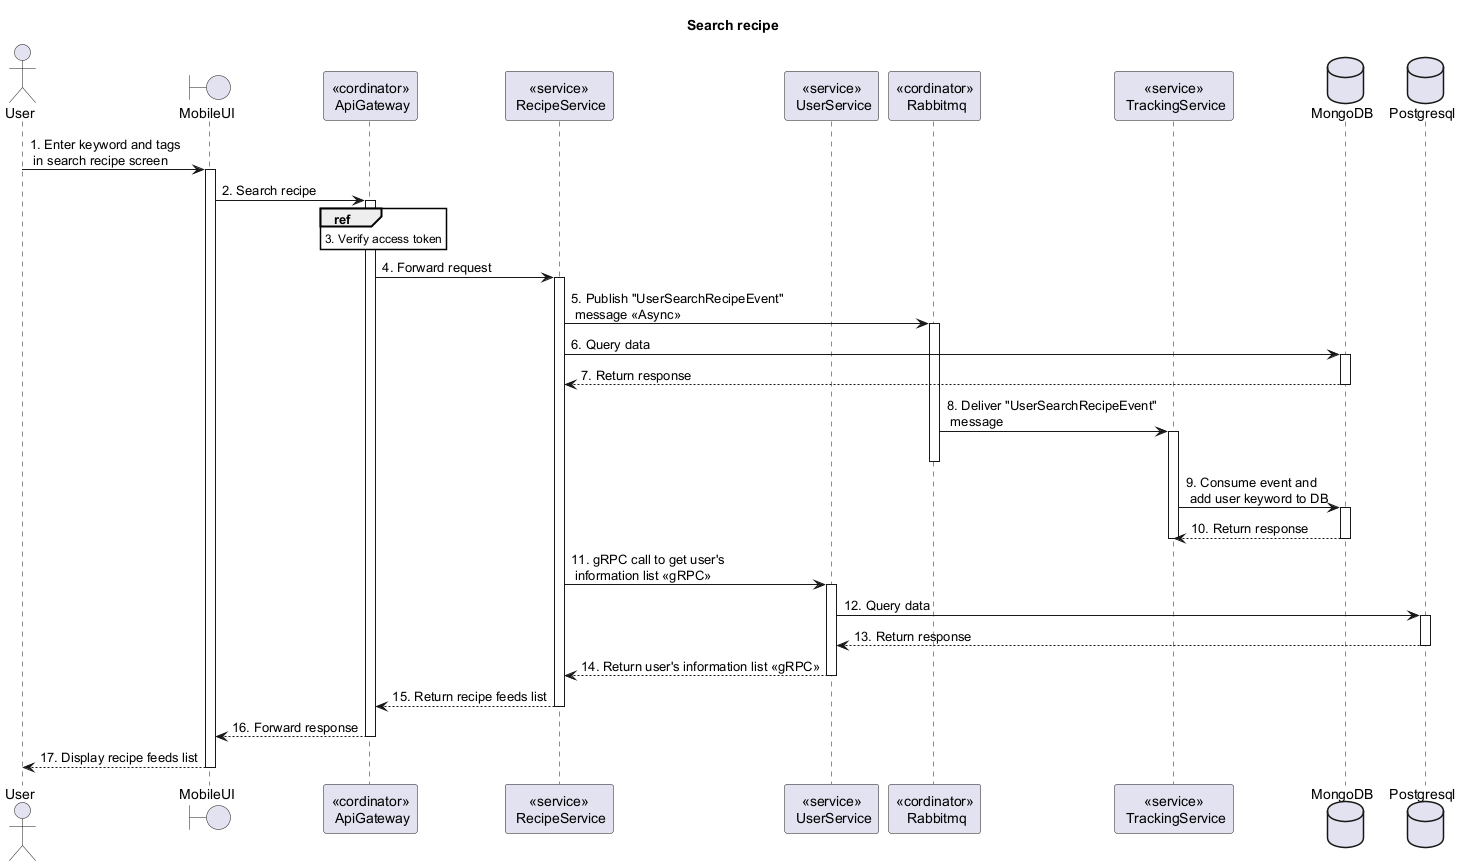

The diagram above was rendered by PlantUML. Its source (embedded in the PNG):
@startuml Sequence
title "Search recipe"
<style>
  sequenceDiagram {
    reference {
      BackGroundColor white
    }
}
</style>

actor User
boundary MobileUI
participant "<<cordinator>>\n ApiGateway" as ApiGateway
participant "<<service>>\n RecipeService" as RecipeService
participant "<<service>>\n UserService" as UserService
participant "<<cordinator>>\n Rabbitmq" as Rabbitmq
participant "<<service>>\n TrackingService" as TrackingService
database MongoDB
database Postgresql

User -> MobileUI++: 1. Enter keyword and tags \n in search recipe screen

MobileUI -> ApiGateway++: 2. Search recipe

ref over ApiGateway: 3. Verify access token

ApiGateway -> RecipeService++: 4. Forward request

RecipeService -> Rabbitmq++: 5. Publish "UserSearchRecipeEvent" \n message <<Async>>

RecipeService -> MongoDB++: 6. Query data
RecipeService <-- MongoDB--: 7. Return response

Rabbitmq -> TrackingService++: 8. Deliver "UserSearchRecipeEvent"\n message
deactivate Rabbitmq
TrackingService -> MongoDB++: 9. Consume event and \n add user keyword to DB
TrackingService <-- MongoDB--: 10. Return response
deactivate TrackingService

RecipeService -> UserService++: 11. gRPC call to get user's \n information list <<gRPC>>
UserService -> Postgresql++: 12. Query data
UserService <-- Postgresql--: 13. Return response
RecipeService <-- UserService--: 14. Return user's information list <<gRPC>>

ApiGateway <-- RecipeService--: 15. Return recipe feeds list
MobileUI <-- ApiGateway--: 16. Forward response
User <-- MobileUI--: 17. Display recipe feeds list

@enduml